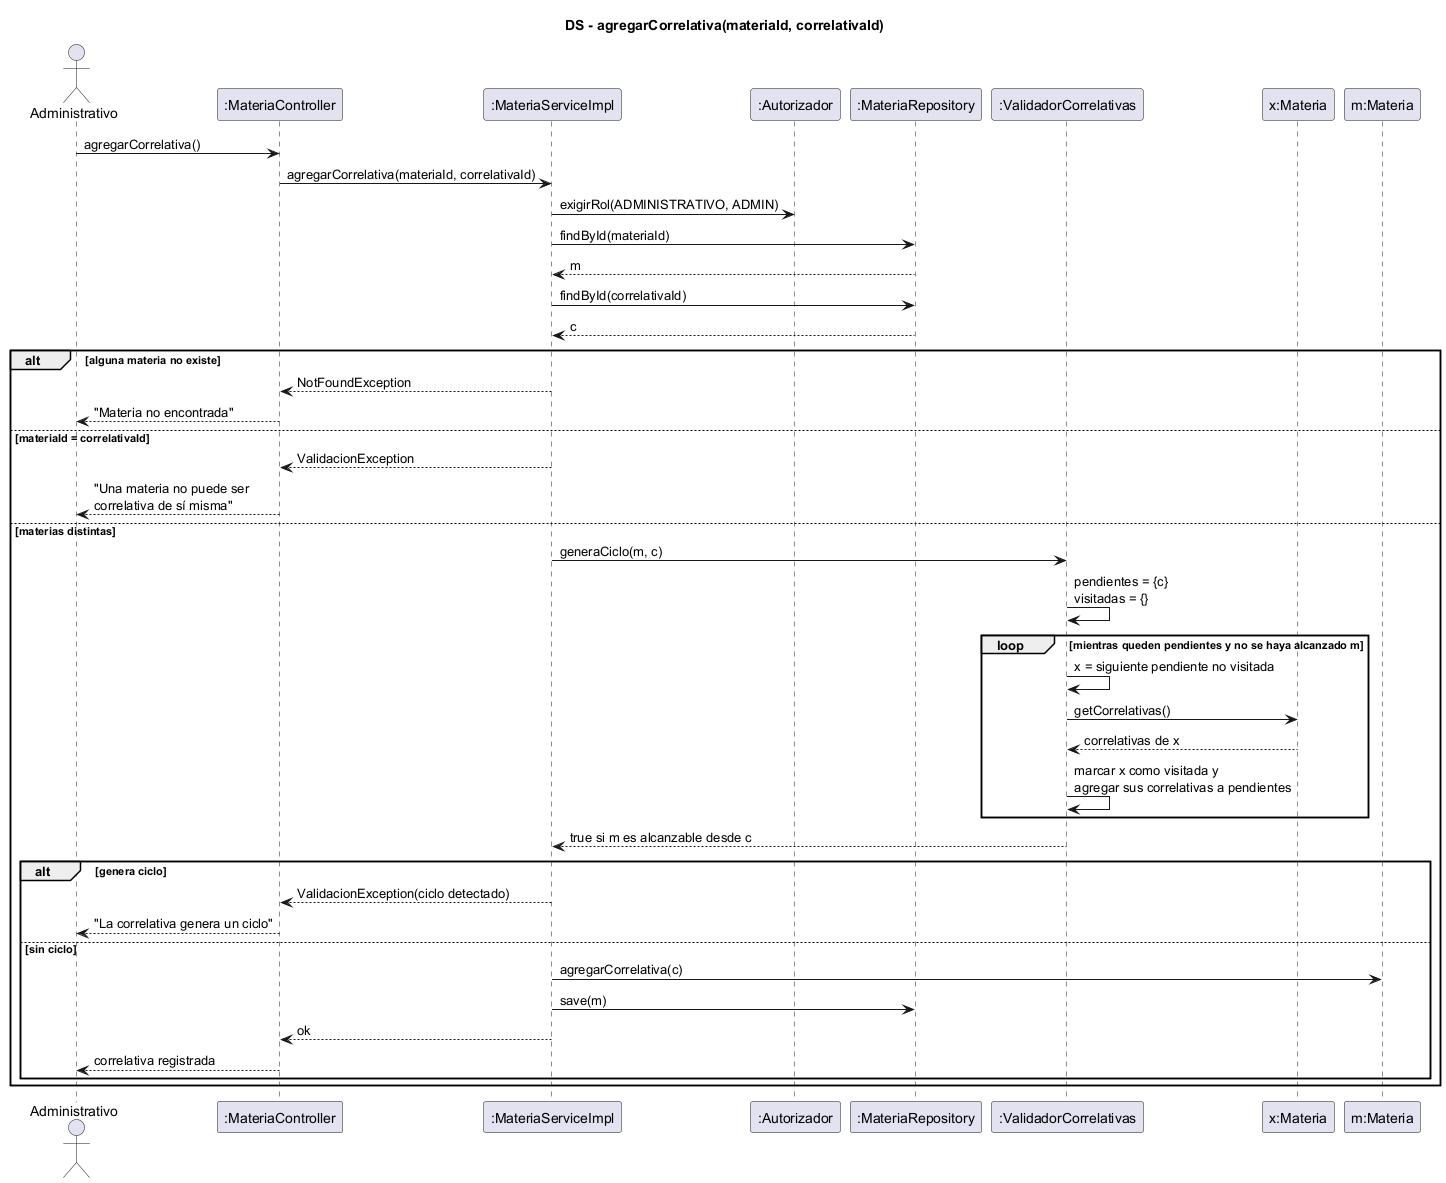

The diagram above was rendered by PlantUML. Its source (embedded in the PNG):
@startuml ds-agregar-correlativa
skinparam shadowing false
title DS - agregarCorrelativa(materiaId, correlativaId)
actor Administrativo
participant ":MateriaController" as C
participant ":MateriaServiceImpl" as S
participant ":Autorizador" as AU
participant ":MateriaRepository" as MR
participant ":ValidadorCorrelativas" as V
participant "x:Materia" as X
participant "m:Materia" as M

Administrativo -> C : agregarCorrelativa()
C -> S : agregarCorrelativa(materiaId, correlativaId)
S -> AU : exigirRol(ADMINISTRATIVO, ADMIN)
S -> MR : findById(materiaId)
MR --> S : m
S -> MR : findById(correlativaId)
MR --> S : c
alt alguna materia no existe
  S --> C : NotFoundException
  C --> Administrativo : "Materia no encontrada"
else materiaId = correlativaId
  S --> C : ValidacionException
  C --> Administrativo : "Una materia no puede ser\ncorrelativa de sí misma"
else materias distintas
  S -> V : generaCiclo(m, c)
  V -> V : pendientes = {c}\nvisitadas = {}
  loop mientras queden pendientes y no se haya alcanzado m
    V -> V : x = siguiente pendiente no visitada
    V -> X : getCorrelativas()
    X --> V : correlativas de x
    V -> V : marcar x como visitada y\nagregar sus correlativas a pendientes
  end
  V --> S : true si m es alcanzable desde c
  alt genera ciclo
    S --> C : ValidacionException(ciclo detectado)
    C --> Administrativo : "La correlativa genera un ciclo"
  else sin ciclo
    S -> M : agregarCorrelativa(c)
    S -> MR : save(m)
    S --> C : ok
    C --> Administrativo : correlativa registrada
  end
end
@enduml